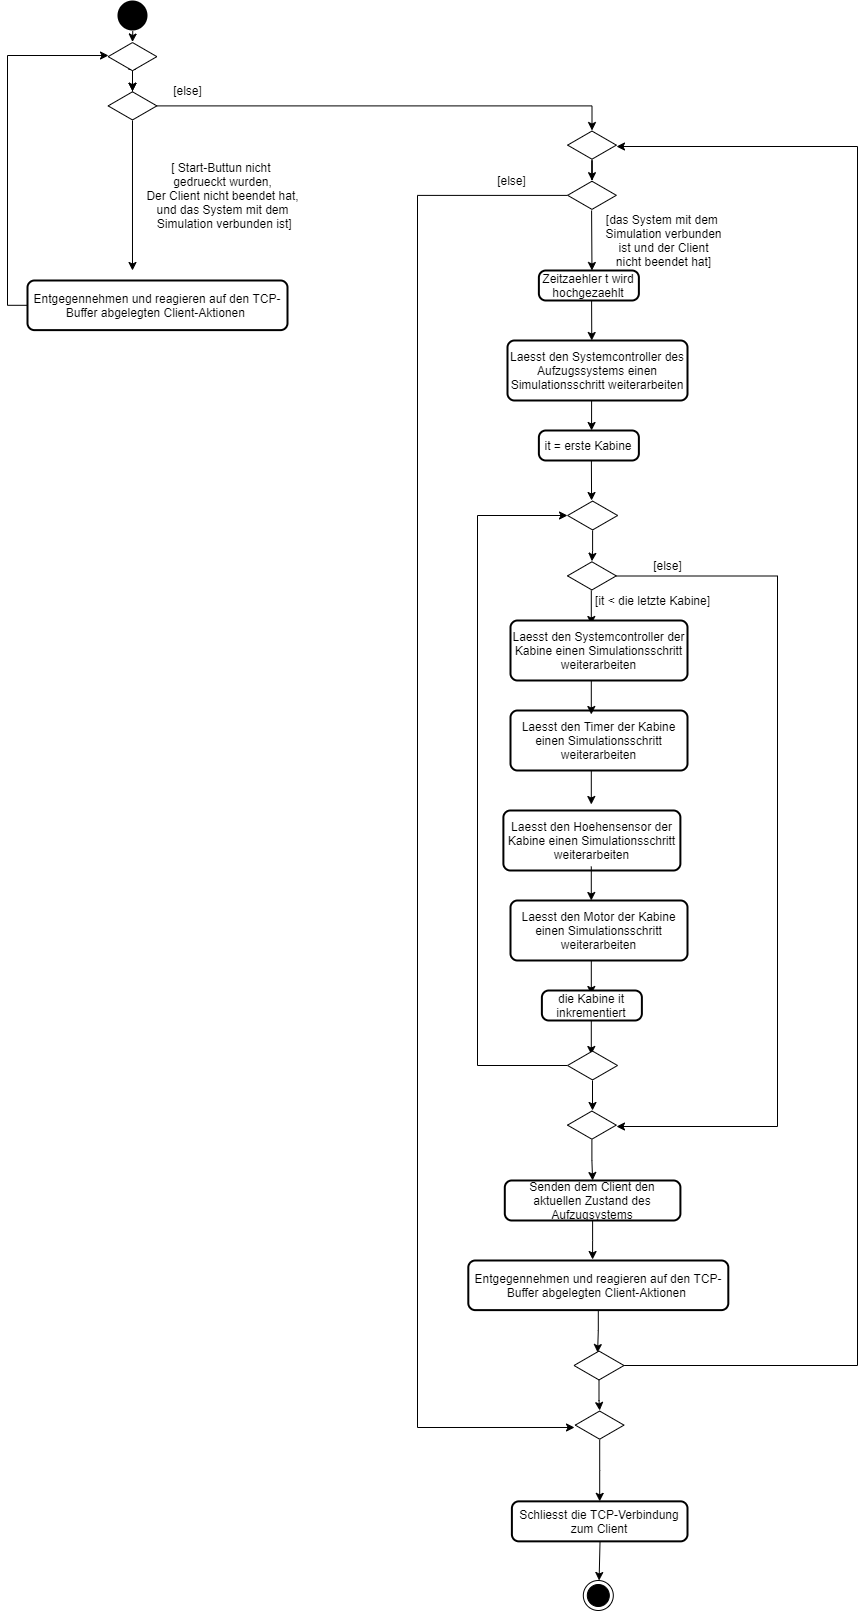

The diagram above was exported from draw.io. Its source (the exported page's mxGraphModel, read from the mxfile embedded in the PNG):
<mxGraphModel dx="1865" dy="532" grid="1" gridSize="10" guides="1" tooltips="1" connect="1" arrows="1" fold="1" page="1" pageScale="1" pageWidth="827" pageHeight="1169" background="#ffffff" math="0" shadow="0">
  <root>
    <mxCell id="WIyWlLk6GJQsqaUBKTNV-0" />
    <mxCell id="WIyWlLk6GJQsqaUBKTNV-1" parent="WIyWlLk6GJQsqaUBKTNV-0" />
    <mxCell id="Z-q2ts5uoYcY15BwkRYv-1" value="" style="ellipse;fillColor=#000000;strokeColor=none;" parent="WIyWlLk6GJQsqaUBKTNV-1" vertex="1">
      <mxGeometry x="19.990000000000123" y="30" width="30" height="30" as="geometry" />
    </mxCell>
    <mxCell id="Z-q2ts5uoYcY15BwkRYv-3" value="" style="endArrow=classic;html=1;exitX=0.5;exitY=1;exitDx=0;exitDy=0;entryX=0.5;entryY=0;entryDx=0;entryDy=0;" parent="WIyWlLk6GJQsqaUBKTNV-1" source="Z-q2ts5uoYcY15BwkRYv-6" edge="1">
      <mxGeometry width="50" height="50" relative="1" as="geometry">
        <mxPoint x="35.270000000000124" y="60.75" as="sourcePoint" />
        <mxPoint x="34.41" y="90.75" as="targetPoint" />
      </mxGeometry>
    </mxCell>
    <mxCell id="uHGGqeB-c1Ry8r0QEMAs-2" value="" style="edgeStyle=orthogonalEdgeStyle;rounded=0;orthogonalLoop=1;jettySize=auto;html=1;" parent="WIyWlLk6GJQsqaUBKTNV-1" source="Z-q2ts5uoYcY15BwkRYv-6" target="uHGGqeB-c1Ry8r0QEMAs-0" edge="1">
      <mxGeometry relative="1" as="geometry" />
    </mxCell>
    <mxCell id="uHGGqeB-c1Ry8r0QEMAs-13" style="edgeStyle=orthogonalEdgeStyle;rounded=0;orthogonalLoop=1;jettySize=auto;html=1;entryX=0.008;entryY=0.462;entryDx=0;entryDy=0;entryPerimeter=0;" parent="WIyWlLk6GJQsqaUBKTNV-1" source="Z-q2ts5uoYcY15BwkRYv-12" target="Z-q2ts5uoYcY15BwkRYv-6" edge="1">
      <mxGeometry relative="1" as="geometry">
        <Array as="points">
          <mxPoint x="-90" y="335" />
          <mxPoint x="-90" y="85" />
        </Array>
      </mxGeometry>
    </mxCell>
    <mxCell id="Z-q2ts5uoYcY15BwkRYv-12" value="Entgegennehmen und reagieren auf den TCP-Buffer&amp;nbsp;abgelegten Client-Aktionen&amp;nbsp;" style="rounded=1;whiteSpace=wrap;html=1;absoluteArcSize=1;arcSize=14;strokeWidth=2;" parent="WIyWlLk6GJQsqaUBKTNV-1" vertex="1">
      <mxGeometry x="-70" y="310" width="260" height="49.62" as="geometry" />
    </mxCell>
    <mxCell id="uHGGqeB-c1Ry8r0QEMAs-36" style="edgeStyle=orthogonalEdgeStyle;rounded=0;orthogonalLoop=1;jettySize=auto;html=1;entryX=-0.015;entryY=0.581;entryDx=0;entryDy=0;entryPerimeter=0;" parent="WIyWlLk6GJQsqaUBKTNV-1" source="Z-q2ts5uoYcY15BwkRYv-13" target="uHGGqeB-c1Ry8r0QEMAs-25" edge="1">
      <mxGeometry relative="1" as="geometry">
        <Array as="points">
          <mxPoint x="320" y="225" />
          <mxPoint x="320" y="1457" />
        </Array>
      </mxGeometry>
    </mxCell>
    <mxCell id="Z-q2ts5uoYcY15BwkRYv-13" value="" style="html=1;whiteSpace=wrap;aspect=fixed;shape=isoRectangle;strokeColor=#000000;" parent="WIyWlLk6GJQsqaUBKTNV-1" vertex="1">
      <mxGeometry x="470.09999999999997" y="210.18" width="48.75" height="29.25" as="geometry" />
    </mxCell>
    <mxCell id="Z-q2ts5uoYcY15BwkRYv-17" value="[else]" style="text;html=1;resizable=0;autosize=1;align=center;verticalAlign=middle;points=[];fillColor=none;strokeColor=none;rounded=0;" parent="WIyWlLk6GJQsqaUBKTNV-1" vertex="1">
      <mxGeometry x="70" y="110" width="40" height="20" as="geometry" />
    </mxCell>
    <mxCell id="Z-q2ts5uoYcY15BwkRYv-18" value="[das System mit dem &lt;br&gt;Simulation verbunden&lt;br&gt;&amp;nbsp;ist und der Client &lt;br&gt;nicht beendet hat]" style="text;html=1;resizable=0;autosize=1;align=center;verticalAlign=middle;points=[];fillColor=none;strokeColor=none;rounded=0;" parent="WIyWlLk6GJQsqaUBKTNV-1" vertex="1">
      <mxGeometry x="500.81" y="240" width="130" height="60" as="geometry" />
    </mxCell>
    <mxCell id="Z-q2ts5uoYcY15BwkRYv-39" value="Zeitzaehler t wird hochgezaehlt" style="rounded=1;whiteSpace=wrap;html=1;absoluteArcSize=1;arcSize=14;strokeWidth=2;" parent="WIyWlLk6GJQsqaUBKTNV-1" vertex="1">
      <mxGeometry x="441.38" y="300" width="100" height="30" as="geometry" />
    </mxCell>
    <mxCell id="Z-q2ts5uoYcY15BwkRYv-44" value="" style="endArrow=classic;html=1;entryX=0.5;entryY=0;entryDx=0;entryDy=0;" parent="WIyWlLk6GJQsqaUBKTNV-1" edge="1">
      <mxGeometry width="50" height="50" relative="1" as="geometry">
        <mxPoint x="494.09" y="240" as="sourcePoint" />
        <mxPoint x="494.4700000000001" y="300" as="targetPoint" />
      </mxGeometry>
    </mxCell>
    <mxCell id="Z-q2ts5uoYcY15BwkRYv-47" value="Laesst den Systemcontroller des Aufzugssystems einen Simulationsschritt weiterarbeiten" style="rounded=1;whiteSpace=wrap;html=1;absoluteArcSize=1;arcSize=14;strokeWidth=2;" parent="WIyWlLk6GJQsqaUBKTNV-1" vertex="1">
      <mxGeometry x="410" y="370" width="180" height="60" as="geometry" />
    </mxCell>
    <mxCell id="Z-q2ts5uoYcY15BwkRYv-48" value="" style="endArrow=classic;html=1;entryX=0.5;entryY=0;entryDx=0;entryDy=0;" parent="WIyWlLk6GJQsqaUBKTNV-1" edge="1">
      <mxGeometry width="50" height="50" relative="1" as="geometry">
        <mxPoint x="494.09" y="330" as="sourcePoint" />
        <mxPoint x="494.2700000000001" y="370" as="targetPoint" />
      </mxGeometry>
    </mxCell>
    <mxCell id="Z-q2ts5uoYcY15BwkRYv-49" value="" style="endArrow=classic;html=1;entryX=0.5;entryY=0;entryDx=0;entryDy=0;" parent="WIyWlLk6GJQsqaUBKTNV-1" edge="1">
      <mxGeometry width="50" height="50" relative="1" as="geometry">
        <mxPoint x="494.09" y="430" as="sourcePoint" />
        <mxPoint x="494.07000000000005" y="460" as="targetPoint" />
      </mxGeometry>
    </mxCell>
    <mxCell id="Z-q2ts5uoYcY15BwkRYv-50" value="it = erste Kabine" style="rounded=1;whiteSpace=wrap;html=1;absoluteArcSize=1;arcSize=14;strokeWidth=2;" parent="WIyWlLk6GJQsqaUBKTNV-1" vertex="1">
      <mxGeometry x="441.38" y="460" width="100" height="30" as="geometry" />
    </mxCell>
    <mxCell id="uHGGqeB-c1Ry8r0QEMAs-16" style="edgeStyle=orthogonalEdgeStyle;rounded=0;orthogonalLoop=1;jettySize=auto;html=1;" parent="WIyWlLk6GJQsqaUBKTNV-1" source="Z-q2ts5uoYcY15BwkRYv-51" target="uHGGqeB-c1Ry8r0QEMAs-14" edge="1">
      <mxGeometry relative="1" as="geometry" />
    </mxCell>
    <mxCell id="Z-q2ts5uoYcY15BwkRYv-51" value="" style="html=1;whiteSpace=wrap;aspect=fixed;shape=isoRectangle;strokeColor=#000000;" parent="WIyWlLk6GJQsqaUBKTNV-1" vertex="1">
      <mxGeometry x="470.09999999999997" y="530" width="50" height="30" as="geometry" />
    </mxCell>
    <mxCell id="Z-q2ts5uoYcY15BwkRYv-54" value="" style="endArrow=classic;html=1;entryX=0.5;entryY=0;entryDx=0;entryDy=0;" parent="WIyWlLk6GJQsqaUBKTNV-1" edge="1">
      <mxGeometry width="50" height="50" relative="1" as="geometry">
        <mxPoint x="493.88999999999993" y="490" as="sourcePoint" />
        <mxPoint x="494.07" y="530" as="targetPoint" />
      </mxGeometry>
    </mxCell>
    <mxCell id="Z-q2ts5uoYcY15BwkRYv-56" value="" style="endArrow=classic;html=1;exitX=0.5;exitY=1;exitDx=0;exitDy=0;entryX=0.5;entryY=0;entryDx=0;entryDy=0;" parent="WIyWlLk6GJQsqaUBKTNV-1" edge="1">
      <mxGeometry width="50" height="50" relative="1" as="geometry">
        <mxPoint x="493.7999999999999" y="620" as="sourcePoint" />
        <mxPoint x="493.7999999999999" y="654" as="targetPoint" />
      </mxGeometry>
    </mxCell>
    <mxCell id="Z-q2ts5uoYcY15BwkRYv-58" value="[it &amp;lt; die letzte Kabine]" style="text;html=1;resizable=0;autosize=1;align=center;verticalAlign=middle;points=[];fillColor=none;strokeColor=none;rounded=0;" parent="WIyWlLk6GJQsqaUBKTNV-1" vertex="1">
      <mxGeometry x="490" y="620" width="130" height="20" as="geometry" />
    </mxCell>
    <mxCell id="Z-q2ts5uoYcY15BwkRYv-61" value="Laesst den Systemcontroller der Kabine einen Simulationsschritt weiterarbeiten" style="rounded=1;whiteSpace=wrap;html=1;absoluteArcSize=1;arcSize=14;strokeWidth=2;" parent="WIyWlLk6GJQsqaUBKTNV-1" vertex="1">
      <mxGeometry x="413" y="650" width="177" height="60" as="geometry" />
    </mxCell>
    <mxCell id="Z-q2ts5uoYcY15BwkRYv-63" value="Laesst den Timer der Kabine einen Simulationsschritt weiterarbeiten" style="rounded=1;whiteSpace=wrap;html=1;absoluteArcSize=1;arcSize=14;strokeWidth=2;" parent="WIyWlLk6GJQsqaUBKTNV-1" vertex="1">
      <mxGeometry x="413" y="740" width="177" height="60" as="geometry" />
    </mxCell>
    <mxCell id="Z-q2ts5uoYcY15BwkRYv-64" value="" style="endArrow=classic;html=1;exitX=0.5;exitY=1;exitDx=0;exitDy=0;entryX=0.5;entryY=0;entryDx=0;entryDy=0;" parent="WIyWlLk6GJQsqaUBKTNV-1" edge="1">
      <mxGeometry width="50" height="50" relative="1" as="geometry">
        <mxPoint x="493.79999999999995" y="710" as="sourcePoint" />
        <mxPoint x="493.79999999999995" y="744" as="targetPoint" />
      </mxGeometry>
    </mxCell>
    <mxCell id="Z-q2ts5uoYcY15BwkRYv-65" value="Laesst den Hoehensensor der Kabine einen Simulationsschritt weiterarbeiten" style="rounded=1;whiteSpace=wrap;html=1;absoluteArcSize=1;arcSize=14;strokeWidth=2;" parent="WIyWlLk6GJQsqaUBKTNV-1" vertex="1">
      <mxGeometry x="405.89" y="840" width="177" height="60" as="geometry" />
    </mxCell>
    <mxCell id="Z-q2ts5uoYcY15BwkRYv-66" value="" style="endArrow=classic;html=1;exitX=0.5;exitY=1;exitDx=0;exitDy=0;entryX=0.5;entryY=0;entryDx=0;entryDy=0;" parent="WIyWlLk6GJQsqaUBKTNV-1" edge="1">
      <mxGeometry width="50" height="50" relative="1" as="geometry">
        <mxPoint x="493.79999999999995" y="800" as="sourcePoint" />
        <mxPoint x="493.79999999999995" y="834" as="targetPoint" />
      </mxGeometry>
    </mxCell>
    <mxCell id="Z-q2ts5uoYcY15BwkRYv-68" value="Laesst den Motor der Kabine einen Simulationsschritt weiterarbeiten" style="rounded=1;whiteSpace=wrap;html=1;absoluteArcSize=1;arcSize=14;strokeWidth=2;" parent="WIyWlLk6GJQsqaUBKTNV-1" vertex="1">
      <mxGeometry x="413" y="930" width="177" height="60" as="geometry" />
    </mxCell>
    <mxCell id="Z-q2ts5uoYcY15BwkRYv-69" value="" style="endArrow=classic;html=1;exitX=0.5;exitY=1;exitDx=0;exitDy=0;entryX=0.5;entryY=0;entryDx=0;entryDy=0;" parent="WIyWlLk6GJQsqaUBKTNV-1" edge="1">
      <mxGeometry width="50" height="50" relative="1" as="geometry">
        <mxPoint x="493.78999999999996" y="896" as="sourcePoint" />
        <mxPoint x="493.78999999999996" y="930" as="targetPoint" />
      </mxGeometry>
    </mxCell>
    <mxCell id="Z-q2ts5uoYcY15BwkRYv-70" value="" style="endArrow=classic;html=1;exitX=0.5;exitY=1;exitDx=0;exitDy=0;entryX=0.5;entryY=0;entryDx=0;entryDy=0;" parent="WIyWlLk6GJQsqaUBKTNV-1" edge="1">
      <mxGeometry width="50" height="50" relative="1" as="geometry">
        <mxPoint x="493.79999999999995" y="990" as="sourcePoint" />
        <mxPoint x="493.79999999999995" y="1024" as="targetPoint" />
      </mxGeometry>
    </mxCell>
    <mxCell id="Z-q2ts5uoYcY15BwkRYv-71" value="die Kabine it inkrementiert" style="rounded=1;whiteSpace=wrap;html=1;absoluteArcSize=1;arcSize=14;strokeWidth=2;" parent="WIyWlLk6GJQsqaUBKTNV-1" vertex="1">
      <mxGeometry x="444.38" y="1020" width="100" height="30" as="geometry" />
    </mxCell>
    <mxCell id="Z-q2ts5uoYcY15BwkRYv-73" value="" style="endArrow=classic;html=1;exitX=0.5;exitY=1;exitDx=0;exitDy=0;entryX=0.5;entryY=0;entryDx=0;entryDy=0;" parent="WIyWlLk6GJQsqaUBKTNV-1" edge="1">
      <mxGeometry width="50" height="50" relative="1" as="geometry">
        <mxPoint x="493.78999999999996" y="1050" as="sourcePoint" />
        <mxPoint x="493.78999999999996" y="1084" as="targetPoint" />
      </mxGeometry>
    </mxCell>
    <mxCell id="uHGGqeB-c1Ry8r0QEMAs-17" style="edgeStyle=orthogonalEdgeStyle;rounded=0;orthogonalLoop=1;jettySize=auto;html=1;entryX=-0.002;entryY=0.5;entryDx=0;entryDy=0;entryPerimeter=0;" parent="WIyWlLk6GJQsqaUBKTNV-1" source="Z-q2ts5uoYcY15BwkRYv-74" target="Z-q2ts5uoYcY15BwkRYv-51" edge="1">
      <mxGeometry relative="1" as="geometry">
        <Array as="points">
          <mxPoint x="380" y="1094.625" />
          <mxPoint x="380" y="545" />
        </Array>
      </mxGeometry>
    </mxCell>
    <mxCell id="uHGGqeB-c1Ry8r0QEMAs-40" style="edgeStyle=orthogonalEdgeStyle;rounded=0;orthogonalLoop=1;jettySize=auto;html=1;entryX=0.513;entryY=0;entryDx=0;entryDy=0;entryPerimeter=0;" parent="WIyWlLk6GJQsqaUBKTNV-1" source="Z-q2ts5uoYcY15BwkRYv-74" target="uHGGqeB-c1Ry8r0QEMAs-38" edge="1">
      <mxGeometry relative="1" as="geometry" />
    </mxCell>
    <mxCell id="Z-q2ts5uoYcY15BwkRYv-74" value="" style="html=1;whiteSpace=wrap;aspect=fixed;shape=isoRectangle;strokeColor=#000000;" parent="WIyWlLk6GJQsqaUBKTNV-1" vertex="1">
      <mxGeometry x="470.01" y="1080" width="50" height="30" as="geometry" />
    </mxCell>
    <mxCell id="uHGGqeB-c1Ry8r0QEMAs-30" style="edgeStyle=orthogonalEdgeStyle;rounded=0;orthogonalLoop=1;jettySize=auto;html=1;entryX=0.478;entryY=-0.02;entryDx=0;entryDy=0;entryPerimeter=0;" parent="WIyWlLk6GJQsqaUBKTNV-1" source="Z-q2ts5uoYcY15BwkRYv-81" target="Z-q2ts5uoYcY15BwkRYv-84" edge="1">
      <mxGeometry relative="1" as="geometry" />
    </mxCell>
    <mxCell id="Z-q2ts5uoYcY15BwkRYv-81" value="Senden dem Client den aktuellen Zustand des Aufzugsystems" style="rounded=1;whiteSpace=wrap;html=1;absoluteArcSize=1;arcSize=14;strokeWidth=2;" parent="WIyWlLk6GJQsqaUBKTNV-1" vertex="1">
      <mxGeometry x="407.3" y="1210" width="175.61" height="40" as="geometry" />
    </mxCell>
    <mxCell id="uHGGqeB-c1Ry8r0QEMAs-31" style="edgeStyle=orthogonalEdgeStyle;rounded=0;orthogonalLoop=1;jettySize=auto;html=1;entryX=0.472;entryY=0.068;entryDx=0;entryDy=0;entryPerimeter=0;" parent="WIyWlLk6GJQsqaUBKTNV-1" source="Z-q2ts5uoYcY15BwkRYv-84" target="Z-q2ts5uoYcY15BwkRYv-86" edge="1">
      <mxGeometry relative="1" as="geometry" />
    </mxCell>
    <mxCell id="Z-q2ts5uoYcY15BwkRYv-84" value="Entgegennehmen und reagieren auf den TCP-Buffer&amp;nbsp;abgelegten Client-Aktionen&amp;nbsp;" style="rounded=1;whiteSpace=wrap;html=1;absoluteArcSize=1;arcSize=14;strokeWidth=2;" parent="WIyWlLk6GJQsqaUBKTNV-1" vertex="1">
      <mxGeometry x="370.81" y="1290" width="260" height="49.62" as="geometry" />
    </mxCell>
    <mxCell id="uHGGqeB-c1Ry8r0QEMAs-34" value="" style="edgeStyle=orthogonalEdgeStyle;rounded=0;orthogonalLoop=1;jettySize=auto;html=1;" parent="WIyWlLk6GJQsqaUBKTNV-1" source="Z-q2ts5uoYcY15BwkRYv-86" target="uHGGqeB-c1Ry8r0QEMAs-25" edge="1">
      <mxGeometry relative="1" as="geometry" />
    </mxCell>
    <mxCell id="uHGGqeB-c1Ry8r0QEMAs-35" style="edgeStyle=orthogonalEdgeStyle;rounded=0;orthogonalLoop=1;jettySize=auto;html=1;entryX=1.003;entryY=0.547;entryDx=0;entryDy=0;entryPerimeter=0;" parent="WIyWlLk6GJQsqaUBKTNV-1" source="Z-q2ts5uoYcY15BwkRYv-86" target="w1T_E9J8kxmNApLLmzfn-1" edge="1">
      <mxGeometry relative="1" as="geometry">
        <Array as="points">
          <mxPoint x="760" y="1395" />
          <mxPoint x="760" y="176" />
        </Array>
      </mxGeometry>
    </mxCell>
    <mxCell id="Z-q2ts5uoYcY15BwkRYv-86" value="" style="html=1;whiteSpace=wrap;aspect=fixed;shape=isoRectangle;strokeColor=#000000;" parent="WIyWlLk6GJQsqaUBKTNV-1" vertex="1">
      <mxGeometry x="476.5" y="1380" width="50" height="30" as="geometry" />
    </mxCell>
    <mxCell id="Z-q2ts5uoYcY15BwkRYv-95" value="Schliesst die TCP-Verbindung zum Client" style="rounded=1;whiteSpace=wrap;html=1;absoluteArcSize=1;arcSize=14;strokeWidth=2;" parent="WIyWlLk6GJQsqaUBKTNV-1" vertex="1">
      <mxGeometry x="414.39" y="1530.85" width="175.61" height="40" as="geometry" />
    </mxCell>
    <mxCell id="Z-q2ts5uoYcY15BwkRYv-97" value="" style="endArrow=classic;html=1;exitX=0.5;exitY=1;exitDx=0;exitDy=0;entryX=0.469;entryY=-0.042;entryDx=0;entryDy=0;entryPerimeter=0;" parent="WIyWlLk6GJQsqaUBKTNV-1" edge="1">
      <mxGeometry width="50" height="50" relative="1" as="geometry">
        <mxPoint x="502.52999999999975" y="1570.85" as="sourcePoint" />
        <mxPoint x="501.60375" y="1610.0014999999999" as="targetPoint" />
      </mxGeometry>
    </mxCell>
    <mxCell id="Z-q2ts5uoYcY15BwkRYv-98" value="" style="ellipse;html=1;shape=endState;fillColor=#000000;strokeColor=#000000;" parent="WIyWlLk6GJQsqaUBKTNV-1" vertex="1">
      <mxGeometry x="485.81000000000006" y="1610" width="30" height="30" as="geometry" />
    </mxCell>
    <mxCell id="w1T_E9J8kxmNApLLmzfn-3" style="edgeStyle=orthogonalEdgeStyle;rounded=0;orthogonalLoop=1;jettySize=auto;html=1;" parent="WIyWlLk6GJQsqaUBKTNV-1" source="w1T_E9J8kxmNApLLmzfn-1" target="Z-q2ts5uoYcY15BwkRYv-13" edge="1">
      <mxGeometry relative="1" as="geometry" />
    </mxCell>
    <mxCell id="w1T_E9J8kxmNApLLmzfn-1" value="" style="html=1;whiteSpace=wrap;aspect=fixed;shape=isoRectangle;strokeColor=#000000;" parent="WIyWlLk6GJQsqaUBKTNV-1" vertex="1">
      <mxGeometry x="470.09999999999997" y="160" width="48.75" height="29.25" as="geometry" />
    </mxCell>
    <mxCell id="Z-q2ts5uoYcY15BwkRYv-6" value="" style="html=1;whiteSpace=wrap;aspect=fixed;shape=isoRectangle;strokeColor=#000000;" parent="WIyWlLk6GJQsqaUBKTNV-1" vertex="1">
      <mxGeometry x="10.620000000000005" y="71.5" width="48.75" height="29.25" as="geometry" />
    </mxCell>
    <mxCell id="uHGGqeB-c1Ry8r0QEMAs-4" value="" style="endArrow=classic;html=1;exitX=0.5;exitY=1;exitDx=0;exitDy=0;entryX=0.5;entryY=0;entryDx=0;entryDy=0;" parent="WIyWlLk6GJQsqaUBKTNV-1" target="Z-q2ts5uoYcY15BwkRYv-6" edge="1">
      <mxGeometry width="50" height="50" relative="1" as="geometry">
        <mxPoint x="35.27000000000021" y="60.75" as="sourcePoint" />
        <mxPoint x="34.41000000000008" y="90.75" as="targetPoint" />
      </mxGeometry>
    </mxCell>
    <mxCell id="uHGGqeB-c1Ry8r0QEMAs-12" style="edgeStyle=orthogonalEdgeStyle;rounded=0;orthogonalLoop=1;jettySize=auto;html=1;" parent="WIyWlLk6GJQsqaUBKTNV-1" source="uHGGqeB-c1Ry8r0QEMAs-0" target="w1T_E9J8kxmNApLLmzfn-1" edge="1">
      <mxGeometry relative="1" as="geometry" />
    </mxCell>
    <mxCell id="uHGGqeB-c1Ry8r0QEMAs-22" style="edgeStyle=orthogonalEdgeStyle;rounded=0;orthogonalLoop=1;jettySize=auto;html=1;" parent="WIyWlLk6GJQsqaUBKTNV-1" source="uHGGqeB-c1Ry8r0QEMAs-0" edge="1">
      <mxGeometry relative="1" as="geometry">
        <mxPoint x="34.99499999999989" y="300" as="targetPoint" />
      </mxGeometry>
    </mxCell>
    <mxCell id="uHGGqeB-c1Ry8r0QEMAs-0" value="" style="html=1;whiteSpace=wrap;aspect=fixed;shape=isoRectangle;strokeColor=#000000;" parent="WIyWlLk6GJQsqaUBKTNV-1" vertex="1">
      <mxGeometry x="10.620000000000005" y="120.75" width="48.75" height="29.25" as="geometry" />
    </mxCell>
    <mxCell id="uHGGqeB-c1Ry8r0QEMAs-6" style="edgeStyle=orthogonalEdgeStyle;rounded=0;orthogonalLoop=1;jettySize=auto;html=1;" parent="WIyWlLk6GJQsqaUBKTNV-1" source="Z-q2ts5uoYcY15BwkRYv-6" target="uHGGqeB-c1Ry8r0QEMAs-0" edge="1">
      <mxGeometry relative="1" as="geometry">
        <mxPoint x="35" y="100.75" as="sourcePoint" />
        <mxPoint x="394" y="170.75" as="targetPoint" />
        <Array as="points" />
      </mxGeometry>
    </mxCell>
    <mxCell id="uHGGqeB-c1Ry8r0QEMAs-10" value="[else]" style="text;html=1;align=center;verticalAlign=middle;resizable=0;points=[];autosize=1;" parent="WIyWlLk6GJQsqaUBKTNV-1" vertex="1">
      <mxGeometry x="394" y="200" width="40" height="20" as="geometry" />
    </mxCell>
    <mxCell id="uHGGqeB-c1Ry8r0QEMAs-39" style="edgeStyle=orthogonalEdgeStyle;rounded=0;orthogonalLoop=1;jettySize=auto;html=1;entryX=1.005;entryY=0.547;entryDx=0;entryDy=0;entryPerimeter=0;" parent="WIyWlLk6GJQsqaUBKTNV-1" source="uHGGqeB-c1Ry8r0QEMAs-14" target="uHGGqeB-c1Ry8r0QEMAs-38" edge="1">
      <mxGeometry relative="1" as="geometry">
        <Array as="points">
          <mxPoint x="680" y="605.375" />
          <mxPoint x="680" y="1156" />
        </Array>
      </mxGeometry>
    </mxCell>
    <mxCell id="uHGGqeB-c1Ry8r0QEMAs-14" value="" style="html=1;whiteSpace=wrap;aspect=fixed;shape=isoRectangle;strokeColor=#000000;" parent="WIyWlLk6GJQsqaUBKTNV-1" vertex="1">
      <mxGeometry x="470.01" y="590.75" width="48.75" height="29.25" as="geometry" />
    </mxCell>
    <mxCell id="uHGGqeB-c1Ry8r0QEMAs-19" value="[else]" style="text;html=1;align=center;verticalAlign=middle;resizable=0;points=[];autosize=1;" parent="WIyWlLk6GJQsqaUBKTNV-1" vertex="1">
      <mxGeometry x="550" y="585" width="40" height="20" as="geometry" />
    </mxCell>
    <mxCell id="Z-q2ts5uoYcY15BwkRYv-16" value="[ Start-Buttun nicht &lt;br&gt;gedrueckt wurden,&lt;br&gt;Der Client nicht beendet&amp;nbsp;hat,&lt;br&gt;und das System mit dem&lt;br&gt;&amp;nbsp;Simulation verbunden ist]" style="text;html=1;resizable=0;autosize=1;align=center;verticalAlign=middle;points=[];fillColor=none;strokeColor=none;rounded=0;" parent="WIyWlLk6GJQsqaUBKTNV-1" vertex="1">
      <mxGeometry x="40.00000000000001" y="184.81" width="170" height="80" as="geometry" />
    </mxCell>
    <mxCell id="uHGGqeB-c1Ry8r0QEMAs-37" style="edgeStyle=orthogonalEdgeStyle;rounded=0;orthogonalLoop=1;jettySize=auto;html=1;entryX=0.5;entryY=0;entryDx=0;entryDy=0;" parent="WIyWlLk6GJQsqaUBKTNV-1" source="uHGGqeB-c1Ry8r0QEMAs-25" target="Z-q2ts5uoYcY15BwkRYv-95" edge="1">
      <mxGeometry relative="1" as="geometry" />
    </mxCell>
    <mxCell id="uHGGqeB-c1Ry8r0QEMAs-25" value="" style="html=1;whiteSpace=wrap;aspect=fixed;shape=isoRectangle;strokeColor=#000000;" parent="WIyWlLk6GJQsqaUBKTNV-1" vertex="1">
      <mxGeometry x="477.74999999999994" y="1440" width="48.75" height="29.25" as="geometry" />
    </mxCell>
    <mxCell id="uHGGqeB-c1Ry8r0QEMAs-41" style="edgeStyle=orthogonalEdgeStyle;rounded=0;orthogonalLoop=1;jettySize=auto;html=1;entryX=0.5;entryY=0;entryDx=0;entryDy=0;" parent="WIyWlLk6GJQsqaUBKTNV-1" source="uHGGqeB-c1Ry8r0QEMAs-38" target="Z-q2ts5uoYcY15BwkRYv-81" edge="1">
      <mxGeometry relative="1" as="geometry" />
    </mxCell>
    <mxCell id="uHGGqeB-c1Ry8r0QEMAs-38" value="" style="html=1;whiteSpace=wrap;aspect=fixed;shape=isoRectangle;strokeColor=#000000;" parent="WIyWlLk6GJQsqaUBKTNV-1" vertex="1">
      <mxGeometry x="470" y="1140" width="48.75" height="29.25" as="geometry" />
    </mxCell>
  </root>
</mxGraphModel>